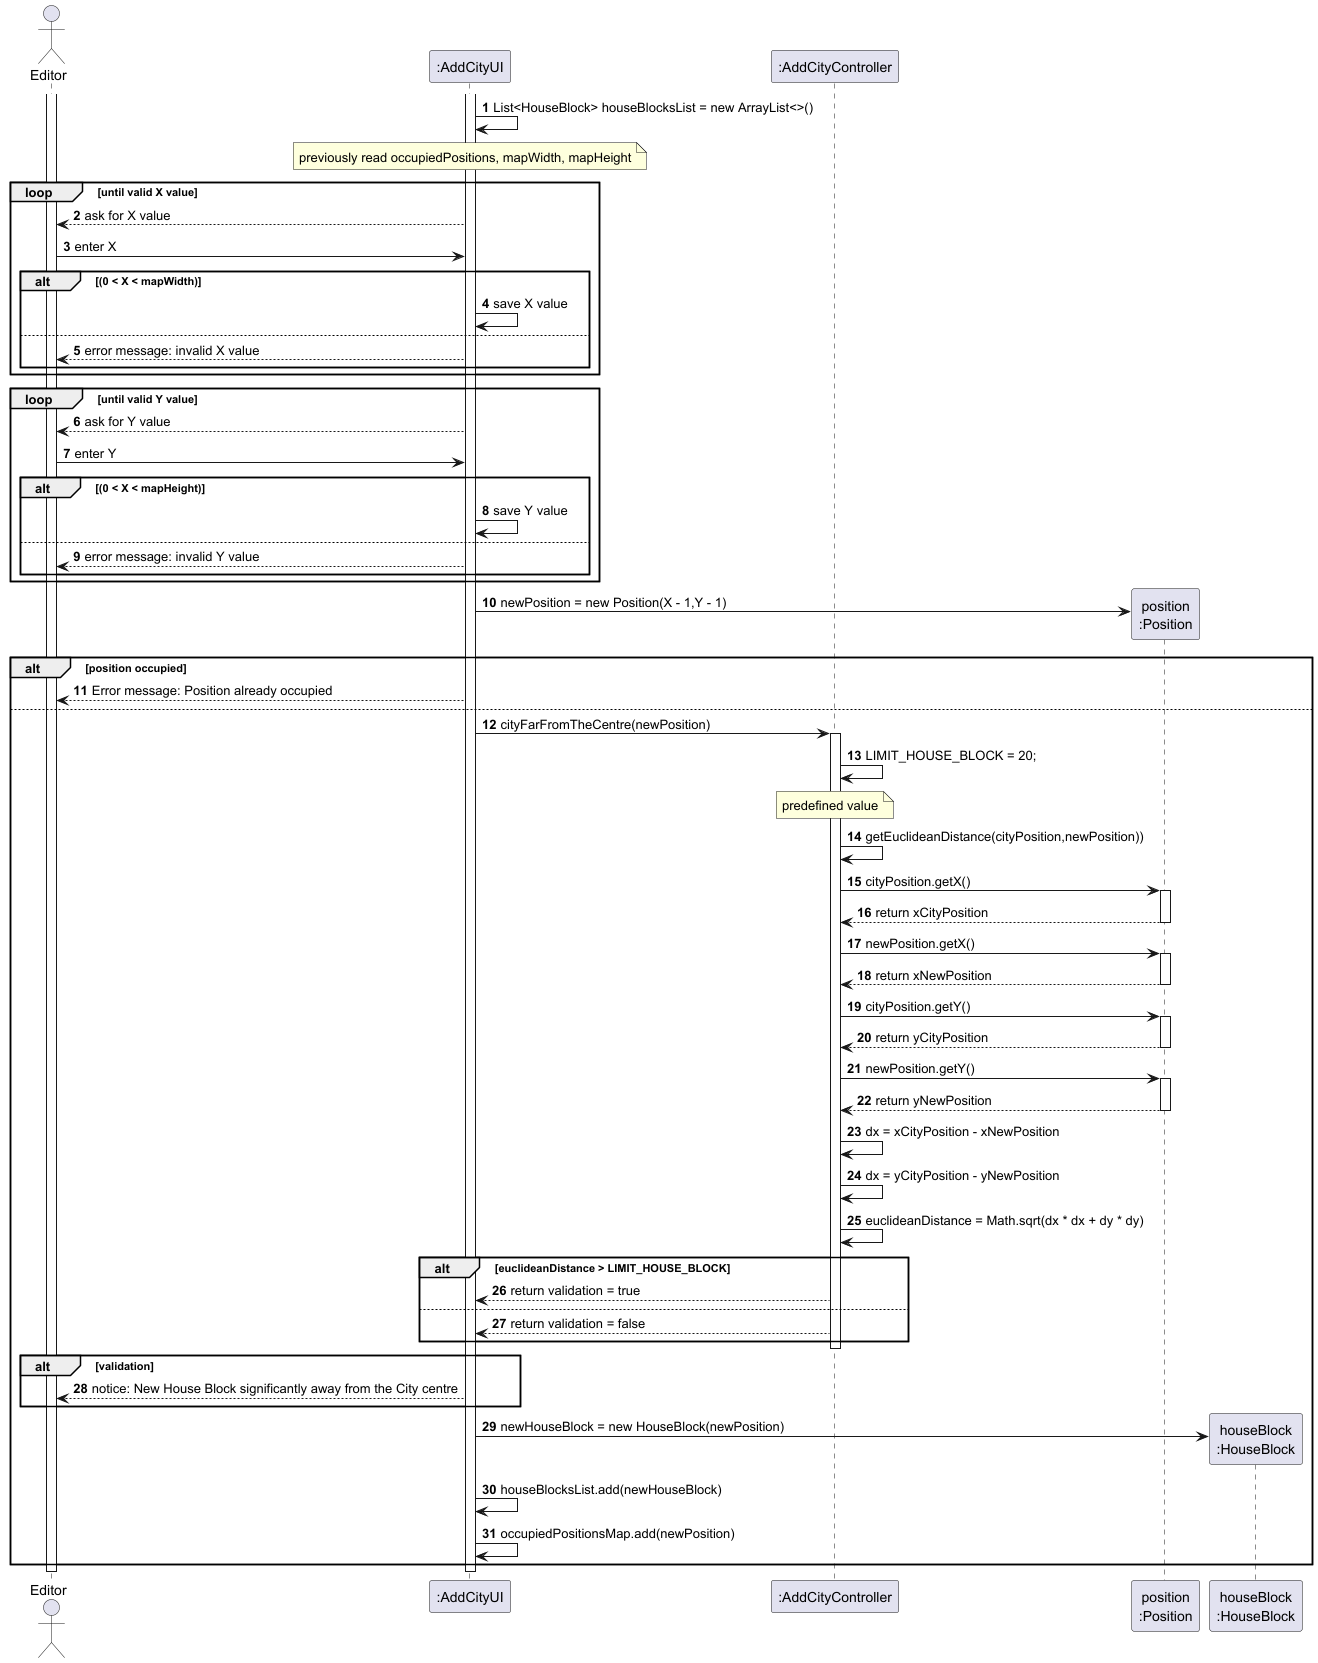

The diagram above was rendered by PlantUML. Its source (embedded in the PNG):
@startuml
skinparam packageStyle rectangle
skinparam shadowing false
skinparam linetype ortho
autonumber

actor "Editor" as EDT
participant ":AddCityUI" as UI
participant ":AddCityController" as CTRL
participant "position\n:Position" as POS
participant "houseBlock\n:HouseBlock" as HB

activate EDT
    activate UI
    UI -> UI : List<HouseBlock> houseBlocksList = new ArrayList<>()
    note over UI : previously read occupiedPositions, mapWidth, mapHeight
    loop until valid X value
        UI --> EDT : ask for X value
        EDT -> UI : enter X
        alt (0 < X < mapWidth)
            UI -> UI : save X value
        else
            UI --> EDT : error message: invalid X value
        end
    end
    loop until valid Y value
        UI --> EDT : ask for Y value
        EDT -> UI : enter Y
        alt (0 < X < mapHeight)
            UI -> UI : save Y value
        else
            UI --> EDT : error message: invalid Y value
        end
    end
    UI -> POS** : newPosition = new Position(X - 1,Y - 1)
    alt position occupied
        UI --> EDT : Error message: Position already occupied
    else
        UI -> CTRL : cityFarFromTheCentre(newPosition)
        activate CTRL
            CTRL -> CTRL : LIMIT_HOUSE_BLOCK = 20;
            note over CTRL : predefined value
            CTRL -> CTRL : getEuclideanDistance(cityPosition,newPosition))
            CTRL -> POS : cityPosition.getX()
            activate POS
                POS --> CTRL : return xCityPosition
            deactivate POS
            CTRL -> POS : newPosition.getX()
            activate POS
                POS --> CTRL : return xNewPosition
            deactivate POS
            CTRL -> POS : cityPosition.getY()
            activate POS
                POS --> CTRL : return yCityPosition
            deactivate POS
            CTRL -> POS : newPosition.getY()
            activate POS
                POS --> CTRL : return yNewPosition
            deactivate POS
            CTRL -> CTRL : dx = xCityPosition - xNewPosition
            CTRL -> CTRL : dx = yCityPosition - yNewPosition
            CTRL -> CTRL : euclideanDistance = Math.sqrt(dx * dx + dy * dy)
            alt euclideanDistance > LIMIT_HOUSE_BLOCK
                CTRL --> UI : return validation = true
            else
                CTRL --> UI : return validation = false
            end
            deactivate CTRL
            alt validation
                UI --> EDT : notice: New House Block significantly away from the City centre
            end
            UI -> HB** : newHouseBlock = new HouseBlock(newPosition)
            UI -> UI : houseBlocksList.add(newHouseBlock)
            UI -> UI : occupiedPositionsMap.add(newPosition)
        end
    deactivate UI
deactivate EDT
@enduml